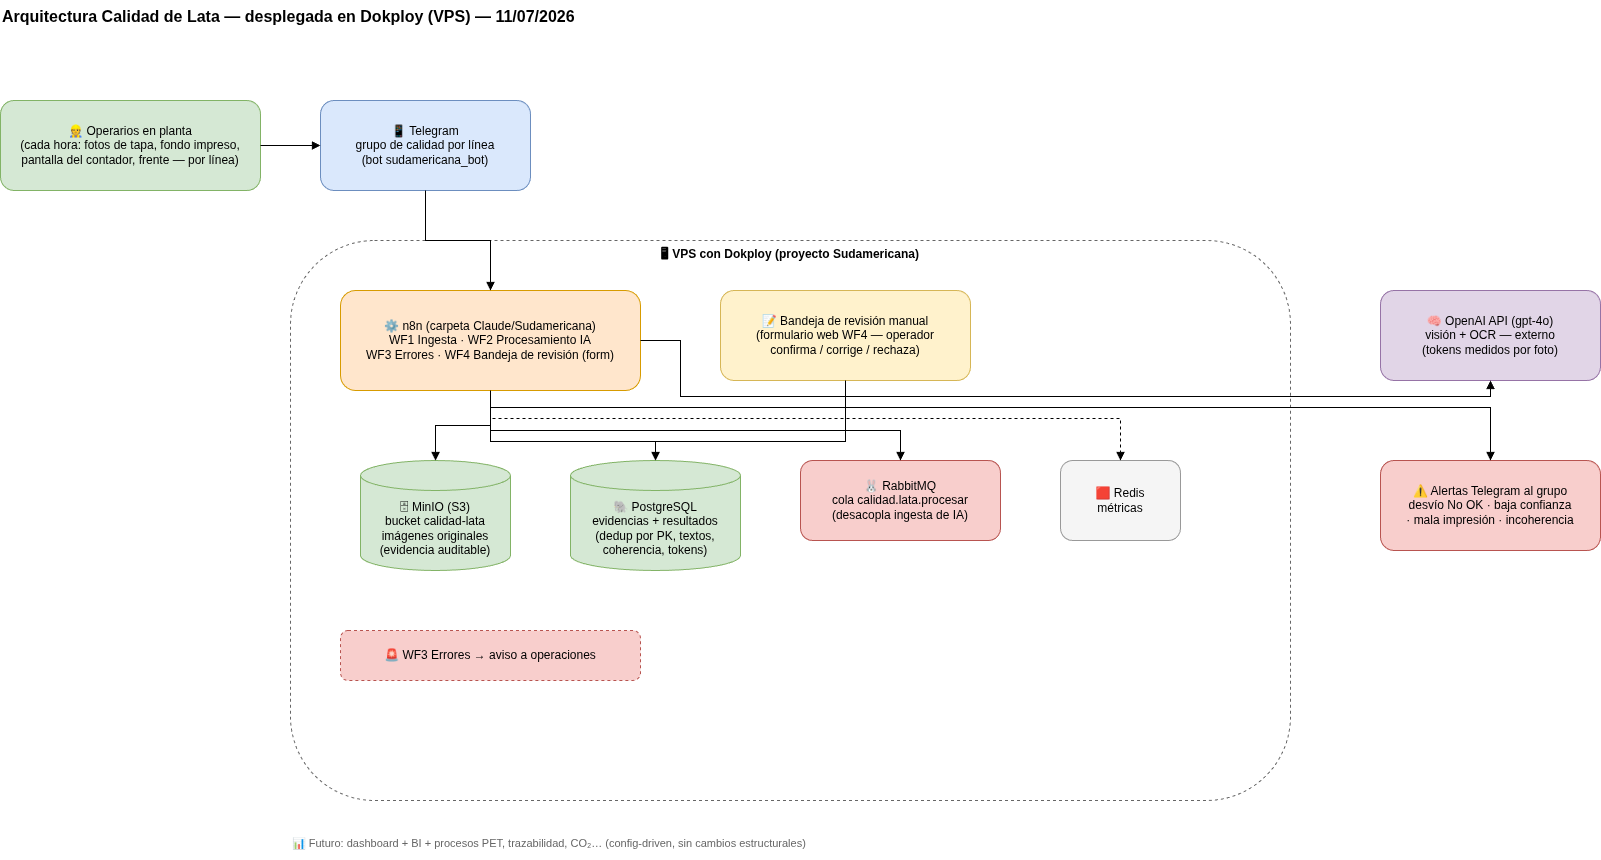

The diagram above was exported from draw.io. Its source (the exported page's mxGraphModel, read from the mxfile embedded in the PNG):
<mxGraphModel dx="1664" dy="978" grid="1" gridSize="10" guides="1" tooltips="1" connect="1" arrows="1" fold="1" page="1" pageScale="1" pageWidth="1700" pageHeight="1000" math="0" shadow="0">
  <root>
    <mxCell id="0" />
    <mxCell id="1" parent="0" />
    <mxCell id="title" parent="1" style="text;html=1;fontSize=16;fontStyle=1;" value="Arquitectura Calidad de Lata — desplegada en Dokploy (VPS) — 11/07/2026" vertex="1">
      <mxGeometry height="30" width="900" x="40" y="20" as="geometry" />
    </mxCell>
    <mxCell id="ops" parent="1" style="rounded=1;whiteSpace=wrap;html=1;fillColor=#d5e8d4;strokeColor=#82b366;" value="👷 Operarios en planta&#10;(cada hora: fotos de tapa, fondo impreso,&#10;pantalla del contador, frente — por línea)" vertex="1">
      <mxGeometry height="90" width="260" x="40" y="120" as="geometry" />
    </mxCell>
    <mxCell id="tg" parent="1" style="rounded=1;whiteSpace=wrap;html=1;fillColor=#dae8fc;strokeColor=#6c8ebf;" value="📱 Telegram&#10;grupo de calidad por línea&#10;(bot sudamericana_bot)" vertex="1">
      <mxGeometry height="90" width="210" x="360" y="120" as="geometry" />
    </mxCell>
    <mxCell id="dokploy" parent="1" style="rounded=1;whiteSpace=wrap;html=1;fillColor=none;strokeColor=#666666;dashed=1;verticalAlign=top;fontStyle=1" value="🖥 VPS con Dokploy (proyecto Sudamericana)" vertex="1">
      <mxGeometry height="560" width="1000" x="330" y="260" as="geometry" />
    </mxCell>
    <mxCell id="n8n" parent="1" style="rounded=1;whiteSpace=wrap;html=1;fillColor=#ffe6cc;strokeColor=#d79b00;" value="⚙ n8n (carpeta Claude/Sudamericana)&#10;WF1 Ingesta · WF2 Procesamiento IA&#10;WF3 Errores · WF4 Bandeja de revisión (form)" vertex="1">
      <mxGeometry height="100" width="300" x="380" y="310" as="geometry" />
    </mxCell>
    <mxCell id="minio" parent="1" style="shape=cylinder3;whiteSpace=wrap;html=1;boundedLbl=1;fillColor=#d5e8d4;strokeColor=#82b366;" value="🗄 MinIO (S3)&#10;bucket calidad-lata&#10;imágenes originales&#10;(evidencia auditable)" vertex="1">
      <mxGeometry height="110" width="150" x="400" y="480" as="geometry" />
    </mxCell>
    <mxCell id="pg" parent="1" style="shape=cylinder3;whiteSpace=wrap;html=1;boundedLbl=1;fillColor=#d5e8d4;strokeColor=#82b366;" value="🐘 PostgreSQL&#10;evidencias + resultados&#10;(dedup por PK, textos,&#10;coherencia, tokens)" vertex="1">
      <mxGeometry height="110" width="170" x="610" y="480" as="geometry" />
    </mxCell>
    <mxCell id="rmq" parent="1" style="rounded=1;whiteSpace=wrap;html=1;fillColor=#f8cecc;strokeColor=#b85450;" value="🐰 RabbitMQ&#10;cola calidad.lata.procesar&#10;(desacopla ingesta de IA)" vertex="1">
      <mxGeometry height="80" width="200" x="840" y="480" as="geometry" />
    </mxCell>
    <mxCell id="redis" parent="1" style="rounded=1;whiteSpace=wrap;html=1;fillColor=#f5f5f5;strokeColor=#999999;" value="🟥 Redis&#10;métricas" vertex="1">
      <mxGeometry height="80" width="120" x="1100" y="480" as="geometry" />
    </mxCell>
    <mxCell id="wf4" parent="1" style="rounded=1;whiteSpace=wrap;html=1;fillColor=#fff2cc;strokeColor=#d6b656;" value="📝 Bandeja de revisión manual&#10;(formulario web WF4 — operador&#10;confirma / corrige / rechaza)" vertex="1">
      <mxGeometry height="90" width="250" x="760" y="310" as="geometry" />
    </mxCell>
    <mxCell id="er" parent="1" style="rounded=1;whiteSpace=wrap;html=1;fillColor=#f8cecc;strokeColor=#b85450;dashed=1;" value="🚨 WF3 Errores → aviso a operaciones" vertex="1">
      <mxGeometry height="50" width="300" x="380" y="650" as="geometry" />
    </mxCell>
    <mxCell id="openai" parent="1" style="rounded=1;whiteSpace=wrap;html=1;fillColor=#e1d5e7;strokeColor=#9673a6;" value="🧠 OpenAI API (gpt-4o)&#10;visión + OCR — externo&#10;(tokens medidos por foto)" vertex="1">
      <mxGeometry height="90" width="220" x="1420" y="310" as="geometry" />
    </mxCell>
    <mxCell id="alertas" parent="1" style="rounded=1;whiteSpace=wrap;html=1;fillColor=#f8cecc;strokeColor=#b85450;" value="⚠ Alertas Telegram al grupo&#10;desvío No OK · baja confianza&#10;· mala impresión · incoherencia" vertex="1">
      <mxGeometry height="90" width="220" x="1420" y="480" as="geometry" />
    </mxCell>
    <mxCell id="fut" parent="1" style="text;html=1;fontSize=11;fontColor=#666666;" value="📊 Futuro: dashboard + BI + procesos PET, trazabilidad, CO₂… (config-driven, sin cambios estructurales)" vertex="1">
      <mxGeometry height="30" width="800" x="330" y="850" as="geometry" />
    </mxCell>
    <mxCell id="a1" edge="1" parent="1" source="ops" style="endArrow=block;edgeStyle=orthogonalEdgeStyle;rounded=0;libavoidRouting=1;orthogonalLoop=1;jettySize=auto;html=1;" target="tg">
      <mxGeometry relative="1" as="geometry">
        <Array as="points" />
      </mxGeometry>
    </mxCell>
    <mxCell id="a2" edge="1" parent="1" source="tg" style="endArrow=block;edgeStyle=orthogonalEdgeStyle;rounded=0;libavoidRouting=1;orthogonalLoop=1;jettySize=auto;html=1;" target="n8n">
      <mxGeometry relative="1" as="geometry">
        <Array as="points">
          <mxPoint x="465" y="260" />
          <mxPoint x="530" y="260" />
        </Array>
      </mxGeometry>
    </mxCell>
    <mxCell id="a3" edge="1" parent="1" source="n8n" style="endArrow=block;edgeStyle=orthogonalEdgeStyle;rounded=0;libavoidRouting=1;orthogonalLoop=1;jettySize=auto;html=1;" target="minio">
      <mxGeometry relative="1" as="geometry">
        <Array as="points">
          <mxPoint x="530" y="445" />
          <mxPoint x="475" y="445" />
        </Array>
      </mxGeometry>
    </mxCell>
    <mxCell id="a4" edge="1" parent="1" source="n8n" style="endArrow=block;edgeStyle=orthogonalEdgeStyle;rounded=0;libavoidRouting=1;orthogonalLoop=1;jettySize=auto;html=1;" target="pg">
      <mxGeometry relative="1" as="geometry">
        <Array as="points">
          <mxPoint x="530" y="461" />
          <mxPoint x="695" y="461" />
        </Array>
      </mxGeometry>
    </mxCell>
    <mxCell id="a5" edge="1" parent="1" source="n8n" style="endArrow=block;edgeStyle=orthogonalEdgeStyle;rounded=0;libavoidRouting=1;orthogonalLoop=1;jettySize=auto;html=1;" target="rmq">
      <mxGeometry relative="1" as="geometry">
        <Array as="points">
          <mxPoint x="530" y="450" />
          <mxPoint x="940" y="450" />
        </Array>
      </mxGeometry>
    </mxCell>
    <mxCell id="a6" edge="1" parent="1" source="n8n" style="endArrow=block;dashed=1;edgeStyle=orthogonalEdgeStyle;rounded=0;libavoidRouting=1;orthogonalLoop=1;jettySize=auto;html=1;" target="redis">
      <mxGeometry relative="1" as="geometry">
        <Array as="points">
          <mxPoint x="530" y="438" />
          <mxPoint x="1160" y="438" />
        </Array>
      </mxGeometry>
    </mxCell>
    <mxCell id="a7" edge="1" parent="1" source="n8n" style="endArrow=block;edgeStyle=orthogonalEdgeStyle;rounded=0;libavoidRouting=1;orthogonalLoop=1;jettySize=auto;html=1;" target="openai">
      <mxGeometry relative="1" as="geometry">
        <Array as="points">
          <mxPoint x="720" y="360" />
          <mxPoint x="720" y="416" />
          <mxPoint x="1530" y="416" />
        </Array>
      </mxGeometry>
    </mxCell>
    <mxCell id="a8" edge="1" parent="1" source="n8n" style="endArrow=block;edgeStyle=orthogonalEdgeStyle;rounded=0;libavoidRouting=1;orthogonalLoop=1;jettySize=auto;html=1;" target="alertas">
      <mxGeometry relative="1" as="geometry">
        <Array as="points">
          <mxPoint x="530" y="427" />
          <mxPoint x="1530" y="427" />
        </Array>
      </mxGeometry>
    </mxCell>
    <mxCell id="a9" edge="1" parent="1" source="wf4" style="endArrow=block;edgeStyle=orthogonalEdgeStyle;rounded=0;libavoidRouting=1;orthogonalLoop=1;jettySize=auto;html=1;" target="pg">
      <mxGeometry relative="1" as="geometry">
        <Array as="points">
          <mxPoint x="885" y="461" />
          <mxPoint x="695" y="461" />
        </Array>
      </mxGeometry>
    </mxCell>
  </root>
</mxGraphModel>